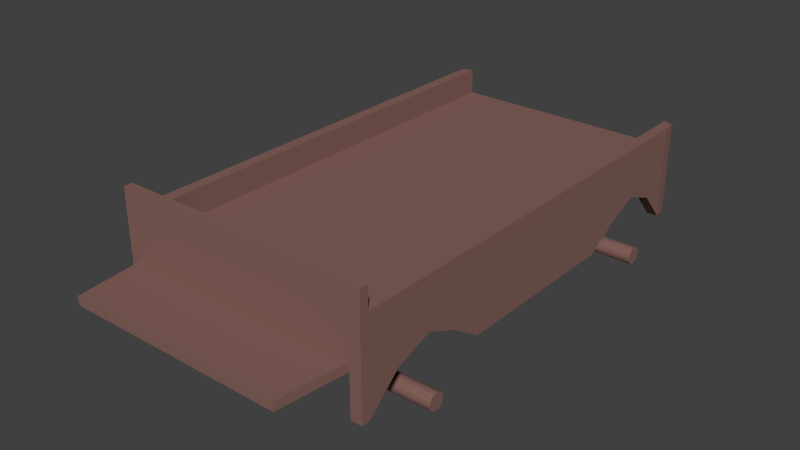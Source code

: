 # Source: Wagon.blend  (saved by Blender 2.79.0; exported with 4.5.12 LTS)
import bpy
from mathutils import Matrix  # noqa: F401  (used for matrix-valued properties, if any)

bpy.ops.wm.read_factory_settings(use_empty=True)
scene = bpy.context.scene
scene.name = 'Scene'

# ---- collections
col_collection_1 = bpy.data.collections.new('Collection 1'); scene.collection.children.link(col_collection_1)

# ---- materials (node trees are filled in below, after node groups)
mat_material___d2691e = bpy.data.materials.new('Material [#D2691E]')
mat_material___d2691e.alpha_threshold = 0.0
mat_material___d2691e.use_transparent_shadow = False
mat_material___d2691e.diffuse_color = (0.2396, 0.1258, 0.1082, 1.0)
mat_material___d2691e.roughness = 0.5
mat_material___d2691e.specular_intensity = 0.0

# ---- material node trees

# ---- world
world_world = bpy.data.worlds.new('World'); scene.world = world_world
world_world.color = (0.05088, 0.05088, 0.05088)
world_world.use_sun_shadow = False
world_world.sun_shadow_jitter_overblur = 0.0
world_world.cycles.sampling_method = 'NONE'
world_world.cycles.sample_map_resolution = 256

# ---- meshes
me_cube_001 = bpy.data.meshes.new('Cube.001')
me_cube_001.from_pydata([(0.7483, -1.0, 0.6), (0.7483, -1.0, 1.149), (0.7418, 1.625, 0.6), (0.7418, 1.625, 1.15), (0.6825, 1.554, 0.9), (0.0, 1.65, 1.0), (0.0, -1.0, 0.9), (0.0, -1.0, 1.0), (0.7418, 1.625, 1.0), (0.6825, 1.65, 1.0), (0.6825, -1.0, 1.0), (0.6825, 1.65, 1.15), (0.7483, 0.3, 1.15), (0.6825, -1.0, 1.15), (0.6825, 0.3, 1.15), (0.0, 0.3, 1.0), (0.6825, 0.3, 1.0), (0.6825, -1.0, 0.6), (0.6825, 1.65, 0.6), (0.0, -0.5932, 0.9), (0.7483, 0.8153, 0.65), (0.6825, 0.8153, 0.65), (0.7483, -1.0, 1.0), (0.6825, -1.0, 0.9), (0.0, 0.3, 0.9), (0.6825, 0.3, 0.9), (0.7483, -0.8063, 0.7758), (0.7483, -0.5932, 0.85), (0.7483, -0.4188, 0.7758), (0.7483, -0.2251, 0.65), (0.6825, -0.8063, 0.7758), (0.6825, 1.2, 0.85), (0.6825, -0.4188, 0.7758), (0.6825, -0.2251, 0.65), (0.6825, 1.65, 0.9), (0.7418, 1.625, 0.85), (0.7483, -1.0, 0.85), (0.7483, 1.03, 0.7758), (0.7483, 1.2, 0.85), (0.7483, 1.397, 0.7758), (0.7483, 1.554, 0.6), (0.6825, 1.03, 0.7758), (0.6825, 1.397, 0.7758), (0.6825, 1.554, 0.6), (0.7483, 0.3, 0.85), (0.0, 1.2, 0.9), (0.7483, 0.3, 1.0), (0.7483, -1.05, 0.6), (0.7483, -1.05, 1.149), (0.0, -1.05, 0.85), (0.6825, -1.05, 0.9), (0.6825, -1.05, 1.15), (0.6825, -1.05, 0.6), (0.7483, -1.05, 0.9), (0.6825, -1.05, 0.85), (0.7483, -1.05, 0.85), (0.0, -1.05, 1.15), (0.0, -1.0, 1.15), (0.7483, -1.0, 1.28), (0.6825, -1.0, 1.281), (0.7483, -1.05, 1.28), (0.6825, -1.05, 1.281), (0.0004375, -1.05, 1.281), (0.0004375, -1.0, 1.281), (0.0, -1.45, 0.85), (0.0, -1.45, 0.9), (0.6368, -1.45, 0.9), (0.6368, -1.45, 0.85), (0.7483, 1.2, 1.15), (0.6825, 1.2, 1.15), (0.0, 1.2, 1.0), (0.6825, 1.2, 1.0), (0.7483, 1.2, 1.0), (0.6825, 0.3, 0.65), (0.7483, 0.3, 0.65), (0.7483, -0.5932, 1.15), (0.6825, -0.5932, 1.15), (0.0, -0.6, 1.0), (0.6825, -0.5932, 1.0), (0.7483, -0.5932, 1.0), (0.6825, 1.2, 0.9), (0.6825, 0.3, 0.85), (0.6825, -0.5932, 0.85), (0.6825, 1.65, 0.85), (0.7483, -1.0, 0.9), (0.7483, -0.5932, 0.9), (0.7483, 0.3, 0.9), (0.7483, 1.2, 0.9), (0.7418, 1.625, 0.9), (0.7483, 0.8153, 0.85), (0.7483, -0.2251, 0.85), (0.6825, 1.554, 1.15), (0.7483, 1.554, 1.15), (0.7483, 1.554, 1.0), (0.6825, 1.554, 1.0), (0.6825, 1.554, 0.85), (0.7483, 1.554, 0.85), (0.7483, 1.554, 0.9), (0.0, 1.65, 0.9), (0.0, 1.554, 0.9), (0.6825, -1.0, 0.85), (0.0, -1.05, 0.9), (0.6825, -0.2251, 0.85), (0.6825, 0.8153, 0.85), (0.6825, -0.5932, 0.9), (0.6825, -0.2251, 0.9), (0.7999, -0.55, 0.4997), (0.7999, -0.5806, 0.5461), (0.8, -0.6461, 0.5194), (0.8001, -0.6463, 0.4811), (0.8001, -0.6355, 0.4648), (0.8001, -0.6194, 0.4539), (0.8001, -0.6003, 0.45), (0.7999, -0.5537, 0.5189), (0.7999, -0.5645, 0.5352), (0.7999, -0.5997, 0.55), (0.7999, -0.6189, 0.5463), (0.8, -0.6352, 0.5355), (0.8, -0.5648, 0.4645), (0.8001, -0.65, 0.5003), (0.8001, -0.5811, 0.4537), (0.8, -0.5539, 0.4806), (-5.417e-05, -0.55, 0.4997), (-0.0001023, -0.5806, 0.5461), (1.634e-05, -0.6461, 0.5194), (8.384e-05, -0.6463, 0.4811), (0.0001007, -0.6355, 0.4648), (0.0001023, -0.6194, 0.4539), (8.825e-05, -0.6003, 0.45), (-8.384e-05, -0.5537, 0.5189), (-0.0001007, -0.5645, 0.5352), (-8.826e-05, -0.5997, 0.55), (-6.083e-05, -0.6189, 0.5463), (-2.41e-05, -0.6352, 0.5355), (2.409e-05, -0.5648, 0.4645), (5.416e-05, -0.65, 0.5003), (6.082e-05, -0.5811, 0.4537), (-1.635e-05, -0.5539, 0.4806), (0.7999, 1.25, 0.4996), (0.7999, 1.22, 0.5459), (0.8, 1.154, 0.5192), (0.8001, 1.154, 0.4809), (0.8001, 1.165, 0.4647), (0.8001, 1.176, 0.4564), (0.8001, 1.2, 0.4498), (0.7999, 1.247, 0.5187), (0.7999, 1.236, 0.535), (0.7999, 1.201, 0.5498), (0.7999, 1.181, 0.5461), (0.8, 1.165, 0.5354), (0.8, 1.235, 0.4643), (0.8001, 1.15, 0.5001), (0.8001, 1.219, 0.4535), (0.8, 1.246, 0.4805), (-5.416e-05, 1.25, 0.4997), (-0.0001023, 1.219, 0.5461), (1.635e-05, 1.154, 0.5194), (8.384e-05, 1.154, 0.4811), (0.0001007, 1.164, 0.4648), (0.0001023, 1.181, 0.4539), (8.826e-05, 1.2, 0.45), (-8.384e-05, 1.246, 0.5189), (-0.0001007, 1.236, 0.5352), (-8.826e-05, 1.2, 0.55), (-6.083e-05, 1.181, 0.5463), (-2.41e-05, 1.165, 0.5355), (2.41e-05, 1.235, 0.4645), (5.416e-05, 1.15, 0.5003), (6.083e-05, 1.219, 0.4537), (-1.635e-05, 1.246, 0.4806), (0.6825, 0.8153, 0.9), (0.0, 0.8153, 0.9), (0.0, -0.2251, 0.9), (0.0, 0.8153, 1.0), (0.0, -0.2251, 1.0), (0.4875, -1.0, 0.9), (0.4875, 1.65, 1.0), (0.4875, 1.2, 1.0), (0.4875, 1.65, 0.9), (0.4875, 1.2, 0.9), (0.4875, 1.554, 0.9), (0.4875, -0.5932, 0.9), (0.4875, 0.8153, 0.9), (0.4875, 0.3, 0.9), (0.4875, -0.2251, 0.9), (0.455, 1.554, 0.9), (0.455, 0.8153, 0.9), (0.455, -0.2251, 0.9), (0.455, -1.0, 0.9), (0.455, 1.65, 1.0), (0.455, 1.2, 1.0), (0.455, 1.65, 0.9), (0.455, 1.2, 0.9), (0.455, -0.5932, 0.9), (0.455, 0.3, 0.9), (0.4875, 1.219, 0.4537), (0.4875, 1.235, 0.4645), (0.4875, 1.246, 0.5189), (0.4875, 1.236, 0.5352), (0.4875, 1.219, 0.5461), (0.4875, 1.2, 0.55), (0.4875, 1.181, 0.5463), (0.4875, 1.165, 0.5355), (0.4875, 1.154, 0.5194), (0.4875, 1.15, 0.5003), (0.4875, 1.154, 0.4811), (0.4875, 1.25, 0.4997), (0.4875, 1.164, 0.4648), (0.4875, 1.2, 0.45), (0.4875, 1.246, 0.4806), (0.4875, 1.181, 0.4539), (0.455, 1.219, 0.4537), (0.455, 1.246, 0.5189), (0.455, 1.219, 0.5461), (0.455, 1.165, 0.5355), (0.455, 1.25, 0.4997), (0.455, 1.2, 0.45), (0.455, 1.235, 0.4645), (0.455, 1.236, 0.5352), (0.455, 1.2, 0.55), (0.455, 1.181, 0.5463), (0.455, 1.154, 0.5194), (0.455, 1.15, 0.5003), (0.455, 1.154, 0.4811), (0.455, 1.164, 0.4648), (0.455, 1.246, 0.4806), (0.455, 1.181, 0.4539), (0.6825, 0.7895, 0.65), (0.7483, 0.7895, 0.65), (0.7483, 0.7895, 0.85), (0.6825, 0.7895, 0.85), (0.6825, 0.7895, 0.9), (0.0, 0.7895, 0.9), (0.4875, 0.7895, 0.9), (0.455, 0.7895, 0.9), (0.03256, -0.5811, 0.4537), (0.03252, -0.5648, 0.4645), (0.03242, -0.5537, 0.5189), (0.0324, -0.5645, 0.5352), (0.0324, -0.5806, 0.5461), (0.03241, -0.5997, 0.55), (0.03244, -0.6189, 0.5463), (0.03248, -0.6352, 0.5355), (0.03252, -0.6461, 0.5194), (0.03255, -0.65, 0.5003), (0.03258, -0.6463, 0.4811), (0.03245, -0.55, 0.4997), (0.0326, -0.6355, 0.4648), (0.03259, -0.6003, 0.45), (0.03248, -0.5539, 0.4806), (0.0326, -0.6194, 0.4539), (0.03256, 1.219, 0.4537), (0.03242, 1.246, 0.5189), (0.0324, 1.219, 0.5461), (0.03248, 1.165, 0.5355), (0.03245, 1.25, 0.4997), (0.03259, 1.2, 0.45), (0.03252, 1.235, 0.4645), (0.0324, 1.236, 0.5352), (0.03241, 1.2, 0.55), (0.03244, 1.181, 0.5463), (0.03252, 1.154, 0.5194), (0.03255, 1.15, 0.5003), (0.03258, 1.154, 0.4811), (0.0326, 1.164, 0.4648), (0.03248, 1.246, 0.4806), (0.0326, 1.181, 0.4539), (0.7483, -0.1989, 0.85), (0.6825, -0.1989, 0.85), (0.6825, -0.1989, 0.65), (0.7483, -0.1989, 0.65), (0.6825, -0.1989, 0.9), (0.0, -0.1989, 0.9), (0.4875, -0.1989, 0.9), (0.455, -0.1989, 0.9), (0.4875, -0.5648, 0.4645), (0.4875, -0.5645, 0.5352), (0.4875, -0.5997, 0.55), (0.4875, -0.6189, 0.5463), (0.4875, -0.6461, 0.5194), (0.4875, -0.65, 0.5003), (0.4875, -0.6463, 0.4811), (0.4875, -0.6355, 0.4648), (0.4875, -0.5539, 0.4806), (0.4875, -0.6194, 0.4539), (0.4875, -0.5811, 0.4537), (0.4875, -0.5537, 0.5189), (0.4875, -0.5806, 0.5461), (0.4875, -0.6352, 0.5355), (0.4875, -0.55, 0.4997), (0.4875, -0.6003, 0.45), (0.455, -0.5811, 0.4537), (0.455, -0.5537, 0.5189), (0.455, -0.5806, 0.5461), (0.455, -0.6352, 0.5355), (0.455, -0.55, 0.4997), (0.455, -0.6003, 0.45), (0.455, -0.5648, 0.4645), (0.455, -0.5645, 0.5352), (0.455, -0.5997, 0.55), (0.455, -0.6189, 0.5463), (0.455, -0.6461, 0.5194), (0.455, -0.65, 0.5003), (0.455, -0.6463, 0.4811), (0.455, -0.6355, 0.4648), (0.455, -0.5539, 0.4806), (0.455, -0.6194, 0.4539), (0.7483, 0.2751, 0.85), (0.6825, 0.2751, 0.65), (0.7483, 0.2751, 0.65), (0.4875, 0.2751, 0.9), (0.455, 0.2751, 0.9), (0.6825, 0.2751, 0.85), (0.6825, 0.2751, 0.9), (0.0, 0.2751, 0.9), (0.6825, 0.3245, 0.85), (0.6825, 0.3245, 0.65), (0.7483, 0.3245, 0.65), (0.7483, 0.3245, 0.85), (0.6825, 0.3245, 0.9), (0.0, 0.3245, 0.9), (0.4875, 0.3245, 0.9), (0.455, 0.3245, 0.9), (0.02275, 1.554, 0.9), (0.02275, 0.8153, 0.9), (0.02275, -0.2251, 0.9), (0.02275, -1.0, 0.9), (0.02275, 1.65, 1.0), (0.02275, 1.2, 1.0), (0.02275, 1.65, 0.9), (0.02275, 1.2, 0.9), (0.02275, -0.5932, 0.9), (0.02275, 0.3, 0.9), (0.02275, 0.7895, 0.9), (0.02275, -0.1989, 0.9), (0.02275, 0.2751, 0.9), (0.02275, 0.3245, 0.9), (-2.117e-09, 0.2751, 0.5904), (0.0325, 0.2751, 0.5904), (-3.375e-05, 0.2751, 0.6096), (0.03247, 0.2751, 0.6096), (2.706e-06, 0.3242, 0.5904), (0.0325, 0.3242, 0.5904), (-3.124e-05, 0.3245, 0.6096), (0.03247, 0.3245, 0.6096), (0.8001, -0.6463, 0.4811), (0.8001, -0.6355, 0.4648), (0.8001, -0.6194, 0.4539), (0.8001, -0.6003, 0.45), (0.7999, -0.5537, 0.5189), (0.7999, -0.5645, 0.5352), (0.7999, -0.5997, 0.55), (0.7999, -0.6189, 0.5463), (0.8, -0.6352, 0.5355), (0.7999, -0.5806, 0.5461), (0.7999, -0.55, 0.4997), (0.8, -0.5648, 0.4645), (0.8, -0.5539, 0.4806), (0.8001, -0.5811, 0.4537), (0.8, -0.6461, 0.5194), (0.8001, -0.65, 0.5003)], [(6, 7), (15, 24), (45, 70), (19, 77)], [(71, 177, 190, 328, 70, 173, 15, 16), (78, 76, 14, 16), (71, 16, 14, 69), (78, 16, 15, 174, 77), (227, 21, 20, 228), (75, 12, 14, 76), (69, 14, 12, 68), (43, 18, 2, 40), (17, 30, 26, 0), (32, 33, 29, 28), (21, 41, 37, 20), (42, 43, 40, 39), (75, 1, 22, 79), (36, 0, 26), (327, 5, 70, 328), (38, 87, 86, 44, 318, 229, 89), (0, 36, 55, 47), (72, 68, 12, 46), (329, 98, 5, 327), (47, 55, 54, 52), (50, 51, 56, 101), (51, 50, 53, 48), (53, 50, 54, 55), (17, 0, 47, 52), (56, 51, 61, 62), (10, 7, 57, 13), (1, 13, 59, 58), (101, 6, 326, 188, 175, 23, 50), (48, 1, 58, 60), (51, 48, 60, 61), (13, 57, 63, 59), (308, 73, 74, 309), (27, 36, 26), (92, 91, 69, 68), (67, 54, 50, 66), (64, 67, 66, 65), (49, 54, 67, 64), (65, 66, 50, 101), (12, 75, 79, 46), (1, 75, 76, 13), (10, 78, 77, 7), (10, 13, 76, 78), (18, 43, 95, 83), (44, 86, 85, 27, 90, 267, 307), (79, 85, 86, 46), (22, 84, 85, 79), (267, 90, 29, 270), (317, 318, 44, 74), (37, 89, 20), (89, 37, 38), (92, 68, 72, 93), (88, 97, 96, 35), (9, 94, 91, 11), (11, 91, 92, 3), (3, 92, 93, 8), (8, 93, 97, 88), (35, 96, 40, 2), (87, 38, 96, 97), (11, 3, 8, 9), (9, 8, 88, 34), (35, 83, 34, 88), (2, 18, 83, 35), (40, 96, 39), (39, 96, 38), (31, 38, 37, 41), (39, 38, 31, 42), (43, 42, 95), (95, 42, 31), (31, 80, 4, 95), (95, 4, 34, 83), (180, 178, 34, 4), (179, 180, 4, 80), (53, 55, 36, 84), (53, 84, 1, 48), (93, 72, 87, 97), (72, 46, 86, 87), (27, 85, 84, 36), (28, 90, 27), (29, 90, 28), (33, 32, 102), (102, 32, 82), (268, 269, 33, 102), (41, 21, 103), (31, 41, 103), (227, 230, 103, 21), (91, 94, 71, 69), (28, 27, 82, 32), (27, 26, 30, 82), (268, 102, 105, 271), (102, 82, 104, 105), (82, 100, 23, 104), (175, 181, 104, 23), (82, 30, 100), (30, 17, 100), (49, 101, 50, 54), (100, 54, 50, 23), (54, 100, 17, 52), (113, 114, 350, 349), (184, 187, 274, 273), (236, 235, 136, 134), (238, 237, 129, 130), (240, 239, 123, 131), (241, 240, 131, 132), (243, 242, 133, 124), (242, 241, 132, 133), (244, 243, 124, 135), (239, 238, 130, 123), (245, 244, 135, 125), (237, 246, 122, 129), (247, 245, 125, 126), (235, 248, 128, 136), (338, 246, 237, 340), (250, 247, 126, 127), (105, 184, 273, 271), (248, 250, 127, 128), (152, 150, 153, 138, 145, 146, 139, 147, 148, 149, 140, 151, 141, 142, 143, 144), (168, 160, 159, 158, 157, 167, 156, 165, 164, 163, 155, 162, 161, 154, 169, 166), (257, 251, 168, 166), (258, 252, 161, 162), (259, 253, 155, 163), (260, 259, 163, 164), (261, 254, 165, 156), (254, 260, 164, 165), (262, 261, 156, 167), (253, 258, 162, 155), (263, 262, 167, 157), (252, 255, 154, 161), (264, 263, 157, 158), (251, 256, 160, 168), (265, 257, 166, 169), (266, 264, 158, 159), (255, 265, 169, 154), (256, 266, 159, 160), (336, 332, 24, 320), (179, 80, 170, 182), (335, 314, 24, 332), (325, 331, 19, 172), (231, 170, 103, 230), (80, 31, 103, 170), (105, 104, 181, 184), (313, 310, 183, 25), (192, 179, 182, 186), (319, 25, 183, 321), (188, 193, 181, 175), (192, 185, 180, 179), (185, 191, 178, 180), (34, 178, 176, 9), (9, 176, 177, 71), (323, 329, 191, 185), (330, 323, 185, 192), (326, 331, 193, 188), (330, 192, 186, 324), (184, 181, 193, 187), (310, 311, 194, 183), (321, 183, 194, 322), (178, 191, 189, 176), (176, 189, 190, 177), (144, 143, 210, 208), (138, 153, 209, 206), (143, 142, 207, 210), (153, 150, 196, 209), (152, 144, 208, 195), (142, 141, 205, 207), (145, 138, 206, 197), (141, 151, 204, 205), (139, 146, 198, 199), (151, 140, 203, 204), (149, 148, 201, 202), (140, 149, 202, 203), (148, 147, 200, 201), (147, 139, 199, 200), (146, 145, 197, 198), (150, 152, 195, 196), (208, 210, 226, 216), (206, 209, 225, 215), (210, 207, 224, 226), (209, 196, 217, 225), (195, 208, 216, 211), (207, 205, 223, 224), (197, 206, 215, 212), (205, 204, 222, 223), (199, 198, 218, 213), (204, 203, 221, 222), (202, 201, 220, 214), (203, 202, 214, 221), (201, 200, 219, 220), (200, 199, 213, 219), (198, 197, 212, 218), (196, 195, 211, 217), (182, 233, 234, 186), (170, 231, 233, 182), (319, 231, 230, 315), (324, 333, 232, 171), (316, 315, 230, 227), (20, 89, 229, 228), (316, 227, 228, 317), (202, 214, 186, 182), (234, 221, 203, 233), (234, 186, 214, 221), (203, 202, 182, 233), (296, 306, 250, 248), (342, 262, 167, 341), (306, 304, 247, 250), (305, 297, 236, 249), (291, 296, 248, 235), (304, 303, 245, 247), (292, 295, 246, 237), (303, 302, 244, 245), (293, 298, 238, 239), (302, 301, 243, 244), (294, 300, 241, 242), (301, 294, 242, 243), (300, 299, 240, 241), (299, 293, 239, 240), (298, 292, 237, 238), (297, 291, 235, 236), (216, 226, 266, 256), (215, 225, 265, 255), (226, 224, 264, 266), (225, 217, 257, 265), (211, 216, 256, 251), (224, 223, 263, 264), (212, 215, 255, 252), (223, 222, 262, 263), (213, 218, 258, 253), (222, 221, 261, 262), (214, 220, 260, 254), (221, 214, 254, 261), (220, 219, 259, 260), (219, 213, 253, 259), (218, 212, 252, 258), (217, 211, 251, 257), (340, 237, 129, 339), (325, 172, 272, 334), (312, 268, 271, 313), (312, 308, 269, 268), (307, 267, 270, 309), (33, 269, 270, 29), (118, 120, 285, 275), (114, 113, 286, 276), (115, 107, 287, 277), (116, 115, 277, 278), (108, 117, 288, 279), (117, 116, 278, 288), (119, 108, 279, 280), (107, 114, 276, 287), (109, 119, 280, 281), (113, 106, 289, 286), (110, 109, 281, 282), (120, 112, 290, 285), (121, 118, 275, 283), (111, 110, 282, 284), (112, 111, 284, 290), (275, 285, 291, 297), (276, 286, 292, 298), (277, 287, 293, 299), (278, 277, 299, 300), (279, 288, 294, 301), (288, 278, 300, 294), (280, 279, 301, 302), (287, 276, 298, 293), (281, 280, 302, 303), (286, 289, 295, 292), (282, 281, 303, 304), (285, 290, 296, 291), (283, 275, 297, 305), (284, 282, 304, 306), (290, 284, 306, 296), (106, 121, 283, 289), (295, 305, 249, 246), (137, 249, 236, 134), (246, 249, 137, 122), (305, 295, 289, 283), (298, 276, 184, 187), (286, 292, 274, 273), (184, 276, 286, 273), (298, 187, 274, 292), (61, 59, 63, 62), (61, 60, 58, 59), (44, 307, 309, 74), (81, 73, 308, 312), (81, 312, 313, 25), (273, 274, 311, 310), (271, 273, 310, 313), (334, 272, 314, 335), (269, 308, 309, 270), (73, 316, 317, 74), (73, 81, 315, 316), (25, 319, 315, 81), (233, 321, 322, 234), (231, 319, 321, 233), (333, 336, 320, 232), (228, 229, 318, 317), (234, 322, 336, 333), (274, 334, 335, 311), (187, 325, 334, 274), (186, 234, 333, 324), (45, 330, 324, 171), (6, 19, 331, 326), (45, 99, 323, 330), (99, 98, 329, 323), (187, 193, 331, 325), (311, 335, 332, 194), (322, 194, 332, 336), (191, 329, 327, 189), (189, 327, 328, 190), (344, 340, 339, 343), (246, 338, 337, 122), (342, 338, 340, 344), (262, 342, 344, 261), (261, 344, 343, 156), (338, 342, 341, 337), (314, 339, 340, 335), (320, 343, 344, 336), (335, 340, 344, 336, 332), (358, 356, 357, 355, 349, 350, 354, 351, 352, 353, 359, 360, 345, 346, 347, 348), (107, 115, 351, 354), (115, 116, 352, 351), (117, 108, 359, 353), (116, 117, 353, 352), (108, 119, 360, 359), (114, 107, 354, 350), (119, 109, 345, 360), (106, 113, 349, 355), (109, 110, 346, 345), (112, 120, 358, 348), (118, 121, 357, 356), (110, 111, 347, 346), (121, 106, 355, 357), (111, 112, 348, 347), (120, 118, 356, 358)])
me_cube_001.materials.append(mat_material___d2691e)
me_cube_001.use_remesh_preserve_volume = False
me_cube_001.use_remesh_preserve_attributes = False
me_cube_001.use_mirror_vertex_groups = False
me_cube_001.update()

# ---- objects
ob_wheel_rr = bpy.data.objects.new('wheel_rr', None)
ob_wheel_fr = bpy.data.objects.new('wheel_fr', None)
ob_wheel_fl = bpy.data.objects.new('wheel_fl', None)
ob_wheel_rl = bpy.data.objects.new('wheel_rl', None)
ob_chassis = bpy.data.objects.new('chassis', me_cube_001)

# ---- transforms, parenting, visibility, modifiers, constraints
ob_wheel_rr.location = (-0.7999, 1.2, 0.5)
ob_wheel_rr.empty_image_offset = (0.0, 0.0)
ob_wheel_rr.lineart.crease_threshold = 0.0
ob_wheel_fr.location = (-0.8, -0.6, 0.5)
ob_wheel_fr.empty_image_offset = (0.0, 0.0)
ob_wheel_fr.lineart.crease_threshold = 0.0
ob_wheel_fl.location = (0.8, -0.6, 0.5)
ob_wheel_fl.empty_image_offset = (0.0, 0.0)
ob_wheel_fl.lineart.crease_threshold = 0.0
ob_wheel_rl.location = (0.8, 1.2, 0.5)
ob_wheel_rl.empty_image_offset = (0.0, 0.0)
ob_wheel_rl.lineart.crease_threshold = 0.0
ob_chassis.location = (0.0, 0.0, 0.0)
ob_chassis.lineart.crease_threshold = 0.0
_m = ob_chassis.modifiers.new('Mirror', 'MIRROR')

# ---- collection membership
col_collection_1.objects.link(ob_wheel_rr)
col_collection_1.objects.link(ob_wheel_fr)
col_collection_1.objects.link(ob_wheel_fl)
col_collection_1.objects.link(ob_wheel_rl)
col_collection_1.objects.link(ob_chassis)

# ---- scene / render settings (as saved in the file)
scene.frame_start = 1; scene.frame_end = 250; scene.frame_set(1)
scene.render.engine = 'BLENDER_EEVEE_NEXT'
scene.render.resolution_percentage = 50
scene.render.dither_intensity = 0.0
scene.cycles.use_denoising = False
scene.cycles.samples = 10
scene.cycles.sampling_pattern = 'TABULATED_SOBOL'
scene.cycles.light_sampling_threshold = 0.0
scene.cycles.use_adaptive_sampling = False
scene.cycles.use_light_tree = False
scene.cycles.blur_glossy = 0.0
scene.cycles.pixel_filter_type = 'GAUSSIAN'
scene.cycles.sample_clamp_indirect = 0.0
scene.view_settings.view_transform = 'Standard'
bpy.context.view_layer.update()

# ---- added for rendering (the .blend has no active camera and no usable light): camera, sun
cam_auto = bpy.data.cameras.new('AutoCamera')
cam_auto.lens = 50.0
cam_auto.sensor_width = 36.0
cam_auto.clip_end = 1000.0
ob_auto_camera = bpy.data.objects.new('AutoCamera', cam_auto)
scene.collection.objects.link(ob_auto_camera)
ob_auto_camera.location = (3.31817, -3.8818, 3.52004)
ob_auto_camera.rotation_euler = (1.09748, -7.21219e-08, 0.694738)
scene.camera = ob_auto_camera
light_auto_sun = bpy.data.lights.new('AutoSun', 'SUN')
light_auto_sun.energy = 3.0
light_auto_sun.angle = 0.0523599
ob_auto_sun = bpy.data.objects.new('AutoSun', light_auto_sun)
scene.collection.objects.link(ob_auto_sun)
ob_auto_sun.rotation_euler = (0.872665, 0.174533, 0.523599)
bpy.context.view_layer.update()
